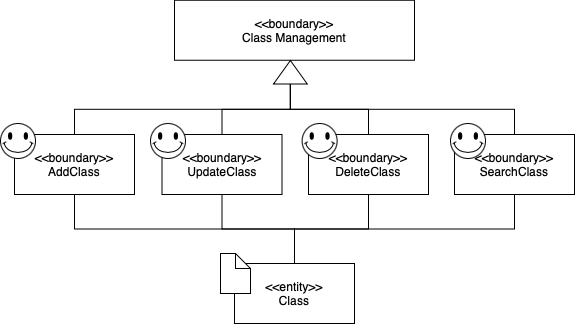

The diagram above was exported from draw.io. Its source (the exported page's mxGraphModel, read from the mxfile embedded in the PNG):
<mxGraphModel dx="946" dy="552" grid="1" gridSize="10" guides="1" tooltips="1" connect="1" arrows="1" fold="1" page="1" pageScale="1" pageWidth="827" pageHeight="1169" math="0" shadow="0">
  <root>
    <mxCell id="0" />
    <mxCell id="1" parent="0" />
    <mxCell id="MlOb-pOMtTh0lSi-vNzN-44" style="edgeStyle=orthogonalEdgeStyle;rounded=0;orthogonalLoop=1;jettySize=auto;html=1;exitX=0.5;exitY=0;exitDx=0;exitDy=0;entryX=0.5;entryY=1;entryDx=0;entryDy=0;endArrow=none;endFill=0;" edge="1" parent="1" source="MlOb-pOMtTh0lSi-vNzN-7" target="MlOb-pOMtTh0lSi-vNzN-11">
      <mxGeometry relative="1" as="geometry" />
    </mxCell>
    <mxCell id="MlOb-pOMtTh0lSi-vNzN-45" style="edgeStyle=orthogonalEdgeStyle;rounded=0;orthogonalLoop=1;jettySize=auto;html=1;exitX=0.5;exitY=0;exitDx=0;exitDy=0;entryX=0.5;entryY=1;entryDx=0;entryDy=0;endArrow=none;endFill=0;" edge="1" parent="1" source="MlOb-pOMtTh0lSi-vNzN-7" target="MlOb-pOMtTh0lSi-vNzN-10">
      <mxGeometry relative="1" as="geometry" />
    </mxCell>
    <mxCell id="MlOb-pOMtTh0lSi-vNzN-46" style="edgeStyle=orthogonalEdgeStyle;rounded=0;orthogonalLoop=1;jettySize=auto;html=1;exitX=0.5;exitY=0;exitDx=0;exitDy=0;entryX=0.5;entryY=1;entryDx=0;entryDy=0;endArrow=none;endFill=0;" edge="1" parent="1" source="MlOb-pOMtTh0lSi-vNzN-7" target="MlOb-pOMtTh0lSi-vNzN-9">
      <mxGeometry relative="1" as="geometry" />
    </mxCell>
    <mxCell id="MlOb-pOMtTh0lSi-vNzN-47" style="edgeStyle=orthogonalEdgeStyle;rounded=0;orthogonalLoop=1;jettySize=auto;html=1;exitX=0.5;exitY=0;exitDx=0;exitDy=0;entryX=0.5;entryY=1;entryDx=0;entryDy=0;endArrow=none;endFill=0;" edge="1" parent="1" source="MlOb-pOMtTh0lSi-vNzN-7" target="MlOb-pOMtTh0lSi-vNzN-8">
      <mxGeometry relative="1" as="geometry" />
    </mxCell>
    <UserObject label="&amp;lt;&amp;lt;entity&amp;gt;&amp;gt;&lt;br&gt;Class" treeRoot="1" id="MlOb-pOMtTh0lSi-vNzN-7">
      <mxCell style="whiteSpace=wrap;html=1;align=center;treeFolding=1;treeMoving=1;newEdgeStyle={&quot;edgeStyle&quot;:&quot;elbowEdgeStyle&quot;,&quot;startArrow&quot;:&quot;none&quot;,&quot;endArrow&quot;:&quot;none&quot;};" vertex="1" parent="1">
        <mxGeometry x="354" y="410" width="120" height="60" as="geometry" />
      </mxCell>
    </UserObject>
    <UserObject label="&amp;lt;&amp;lt;boundary&amp;gt;&amp;gt;&lt;br&gt;SearchClass" treeRoot="1" id="MlOb-pOMtTh0lSi-vNzN-8">
      <mxCell style="whiteSpace=wrap;html=1;align=center;treeFolding=1;treeMoving=1;newEdgeStyle={&quot;edgeStyle&quot;:&quot;elbowEdgeStyle&quot;,&quot;startArrow&quot;:&quot;none&quot;,&quot;endArrow&quot;:&quot;none&quot;};" vertex="1" parent="1">
        <mxGeometry x="574" y="281" width="120" height="60" as="geometry" />
      </mxCell>
    </UserObject>
    <UserObject label="&amp;lt;&amp;lt;boundary&amp;gt;&amp;gt;&lt;br&gt;DeleteClass" treeRoot="1" id="MlOb-pOMtTh0lSi-vNzN-9">
      <mxCell style="whiteSpace=wrap;html=1;align=center;treeFolding=1;treeMoving=1;newEdgeStyle={&quot;edgeStyle&quot;:&quot;elbowEdgeStyle&quot;,&quot;startArrow&quot;:&quot;none&quot;,&quot;endArrow&quot;:&quot;none&quot;};" vertex="1" parent="1">
        <mxGeometry x="428" y="281" width="120" height="60" as="geometry" />
      </mxCell>
    </UserObject>
    <UserObject label="&amp;lt;&amp;lt;boundary&amp;gt;&amp;gt;&lt;br&gt;UpdateClass" treeRoot="1" id="MlOb-pOMtTh0lSi-vNzN-10">
      <mxCell style="whiteSpace=wrap;html=1;align=center;treeFolding=1;treeMoving=1;newEdgeStyle={&quot;edgeStyle&quot;:&quot;elbowEdgeStyle&quot;,&quot;startArrow&quot;:&quot;none&quot;,&quot;endArrow&quot;:&quot;none&quot;};" vertex="1" parent="1">
        <mxGeometry x="281.5" y="281" width="120" height="60" as="geometry" />
      </mxCell>
    </UserObject>
    <UserObject label="&amp;lt;&amp;lt;boundary&amp;gt;&amp;gt;&lt;br&gt;AddClass" treeRoot="1" id="MlOb-pOMtTh0lSi-vNzN-11">
      <mxCell style="whiteSpace=wrap;html=1;align=center;treeFolding=1;treeMoving=1;newEdgeStyle={&quot;edgeStyle&quot;:&quot;elbowEdgeStyle&quot;,&quot;startArrow&quot;:&quot;none&quot;,&quot;endArrow&quot;:&quot;none&quot;};" vertex="1" parent="1">
        <mxGeometry x="134" y="281" width="120" height="60" as="geometry" />
      </mxCell>
    </UserObject>
    <UserObject label="&amp;lt;&amp;lt;boundary&amp;gt;&amp;gt;&lt;br&gt;Class Management" treeRoot="1" id="MlOb-pOMtTh0lSi-vNzN-12">
      <mxCell style="whiteSpace=wrap;html=1;align=center;treeFolding=1;treeMoving=1;newEdgeStyle={&quot;edgeStyle&quot;:&quot;elbowEdgeStyle&quot;,&quot;startArrow&quot;:&quot;none&quot;,&quot;endArrow&quot;:&quot;none&quot;};" vertex="1" parent="1">
        <mxGeometry x="294" y="146.75" width="240" height="60" as="geometry" />
      </mxCell>
    </UserObject>
    <mxCell id="MlOb-pOMtTh0lSi-vNzN-35" style="edgeStyle=orthogonalEdgeStyle;rounded=0;orthogonalLoop=1;jettySize=auto;html=1;exitX=0;exitY=0.5;exitDx=0;exitDy=0;entryX=0.5;entryY=0;entryDx=0;entryDy=0;endArrow=none;endFill=0;" edge="1" parent="1" source="MlOb-pOMtTh0lSi-vNzN-13" target="MlOb-pOMtTh0lSi-vNzN-11">
      <mxGeometry relative="1" as="geometry" />
    </mxCell>
    <mxCell id="MlOb-pOMtTh0lSi-vNzN-36" style="edgeStyle=orthogonalEdgeStyle;rounded=0;orthogonalLoop=1;jettySize=auto;html=1;exitX=0;exitY=0.5;exitDx=0;exitDy=0;entryX=0.5;entryY=0;entryDx=0;entryDy=0;endArrow=none;endFill=0;" edge="1" parent="1" source="MlOb-pOMtTh0lSi-vNzN-13" target="MlOb-pOMtTh0lSi-vNzN-10">
      <mxGeometry relative="1" as="geometry" />
    </mxCell>
    <mxCell id="MlOb-pOMtTh0lSi-vNzN-37" style="edgeStyle=orthogonalEdgeStyle;rounded=0;orthogonalLoop=1;jettySize=auto;html=1;exitX=0;exitY=0.5;exitDx=0;exitDy=0;endArrow=none;endFill=0;" edge="1" parent="1" source="MlOb-pOMtTh0lSi-vNzN-13" target="MlOb-pOMtTh0lSi-vNzN-9">
      <mxGeometry relative="1" as="geometry" />
    </mxCell>
    <mxCell id="MlOb-pOMtTh0lSi-vNzN-38" style="edgeStyle=orthogonalEdgeStyle;rounded=0;orthogonalLoop=1;jettySize=auto;html=1;exitX=0;exitY=0.5;exitDx=0;exitDy=0;endArrow=none;endFill=0;" edge="1" parent="1" source="MlOb-pOMtTh0lSi-vNzN-13" target="MlOb-pOMtTh0lSi-vNzN-8">
      <mxGeometry relative="1" as="geometry" />
    </mxCell>
    <mxCell id="MlOb-pOMtTh0lSi-vNzN-13" value="" style="triangle;whiteSpace=wrap;html=1;rotation=-90;" vertex="1" parent="1">
      <mxGeometry x="398.13" y="201.88" width="23.5" height="33.75" as="geometry" />
    </mxCell>
    <mxCell id="MlOb-pOMtTh0lSi-vNzN-39" value="" style="verticalLabelPosition=bottom;verticalAlign=top;html=1;shape=mxgraph.basic.smiley;gradientColor=#ffffff;" vertex="1" parent="1">
      <mxGeometry x="120" y="270" width="35" height="35" as="geometry" />
    </mxCell>
    <mxCell id="MlOb-pOMtTh0lSi-vNzN-40" value="" style="verticalLabelPosition=bottom;verticalAlign=top;html=1;shape=mxgraph.basic.smiley;gradientColor=#ffffff;" vertex="1" parent="1">
      <mxGeometry x="270" y="270" width="35" height="35" as="geometry" />
    </mxCell>
    <mxCell id="MlOb-pOMtTh0lSi-vNzN-41" value="" style="verticalLabelPosition=bottom;verticalAlign=top;html=1;shape=mxgraph.basic.smiley;gradientColor=#ffffff;" vertex="1" parent="1">
      <mxGeometry x="421.63" y="270" width="35" height="35" as="geometry" />
    </mxCell>
    <mxCell id="MlOb-pOMtTh0lSi-vNzN-42" value="" style="verticalLabelPosition=bottom;verticalAlign=top;html=1;shape=mxgraph.basic.smiley;gradientColor=#ffffff;" vertex="1" parent="1">
      <mxGeometry x="570" y="270" width="35" height="35" as="geometry" />
    </mxCell>
    <mxCell id="MlOb-pOMtTh0lSi-vNzN-43" value="" style="shape=mxgraph.bpmn.data;labelPosition=center;verticalLabelPosition=bottom;align=center;verticalAlign=top;size=15;gradientColor=#ffffff;" vertex="1" parent="1">
      <mxGeometry x="340" y="400" width="30" height="40" as="geometry" />
    </mxCell>
  </root>
</mxGraphModel>